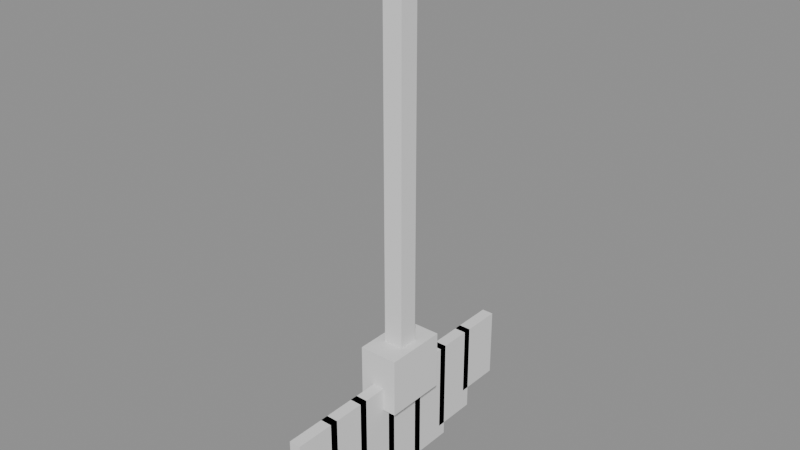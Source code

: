 # Source: SM_Def_SwingBlade.blend  (saved by Blender 4.5.90; exported with 4.5.12 LTS)
import bpy
from mathutils import Matrix  # noqa: F401  (used for matrix-valued properties, if any)

bpy.ops.wm.read_factory_settings(use_empty=True)
scene = bpy.context.scene
scene.name = 'Scene'

# ---- materials (node trees are filled in below, after node groups)
mat_blade_steel = bpy.data.materials.new('blade_steel')
mat_gunmetal = bpy.data.materials.new('gunmetal')

# ---- material node trees

# ---- meshes
me_sm_def_swingblade = bpy.data.meshes.new('SM_Def_SwingBlade')
me_sm_def_swingblade.from_pydata([(0.0, -0.07, -0.035), (0.0, 0.07, -0.035), (0.0175, -0.07, -0.03031), (0.0175, 0.07, -0.03031), (0.03031, -0.07, -0.0175), (0.03031, 0.07, -0.0175), (0.035, -0.07, 0.0), (0.035, 0.07, -6.12e-09), (0.03031, -0.07, 0.0175), (0.03031, 0.07, 0.0175), (0.0175, -0.07, 0.03031), (0.0175, 0.07, 0.03031), (0.0, -0.07, 0.035), (0.0, 0.07, 0.035), (-0.0175, -0.07, 0.03031), (-0.0175, 0.07, 0.03031), (-0.03031, -0.07, 0.0175), (-0.03031, 0.07, 0.0175), (-0.035, -0.07, 0.0), (-0.035, 0.07, -6.12e-09), (-0.03031, -0.07, -0.0175), (-0.03031, 0.07, -0.0175), (-0.0175, -0.07, -0.03031), (-0.0175, 0.07, -0.03031), (-0.025, -0.025, -0.95), (-0.025, -0.025, -1.421e-16), (-0.025, 0.025, -0.95), (-0.025, 0.025, -2.842e-16), (0.025, -0.025, -0.95), (0.025, -0.025, -1.421e-16), (0.025, 0.025, -0.95), (0.025, 0.025, -2.842e-16), (-0.05, -0.08, -1.1), (-0.05, -0.08, -0.95), (-0.05, 0.08, -1.1), (-0.05, 0.08, -0.95), (0.05, -0.08, -1.1), (0.05, -0.08, -0.95), (0.05, 0.08, -1.1), (0.05, 0.08, -0.95), (-0.015, -0.36, -1.22), (-0.015, -0.36, -1.04), (-0.015, -0.24, -1.22), (-0.015, -0.24, -1.04), (0.015, -0.36, -1.22), (0.015, -0.36, -1.04), (0.015, -0.24, -1.22), (0.015, -0.24, -1.04), (-0.015, -0.26, -1.276), (-0.015, -0.26, -1.04), (-0.015, -0.14, -1.276), (-0.015, -0.14, -1.04), (0.015, -0.26, -1.276), (0.015, -0.26, -1.04), (0.015, -0.14, -1.276), (0.015, -0.14, -1.04), (-0.015, -0.16, -1.309), (-0.015, -0.16, -1.04), (-0.015, -0.04, -1.309), (-0.015, -0.04, -1.04), (0.015, -0.16, -1.309), (0.015, -0.16, -1.04), (0.015, -0.04, -1.309), (0.015, -0.04, -1.04), (-0.015, -0.06, -1.32), (-0.015, -0.06, -1.04), (-0.015, 0.06, -1.32), (-0.015, 0.06, -1.04), (0.015, -0.06, -1.32), (0.015, -0.06, -1.04), (0.015, 0.06, -1.32), (0.015, 0.06, -1.04), (-0.015, 0.04, -1.309), (-0.015, 0.04, -1.04), (-0.015, 0.16, -1.309), (-0.015, 0.16, -1.04), (0.015, 0.04, -1.309), (0.015, 0.04, -1.04), (0.015, 0.16, -1.309), (0.015, 0.16, -1.04), (-0.015, 0.14, -1.276), (-0.015, 0.14, -1.04), (-0.015, 0.26, -1.276), (-0.015, 0.26, -1.04), (0.015, 0.14, -1.276), (0.015, 0.14, -1.04), (0.015, 0.26, -1.276), (0.015, 0.26, -1.04), (-0.015, 0.24, -1.22), (-0.015, 0.24, -1.04), (-0.015, 0.36, -1.22), (-0.015, 0.36, -1.04), (0.015, 0.24, -1.22), (0.015, 0.24, -1.04), (0.015, 0.36, -1.22), (0.015, 0.36, -1.04)], [], [(0, 1, 3, 2), (2, 3, 5, 4), (4, 5, 7, 6), (6, 7, 9, 8), (8, 9, 11, 10), (10, 11, 13, 12), (12, 13, 15, 14), (14, 15, 17, 16), (16, 17, 19, 18), (18, 19, 21, 20), (3, 1, 23, 21, 19, 17, 15, 13, 11, 9, 7, 5), (20, 21, 23, 22), (22, 23, 1, 0), (0, 2, 4, 6, 8, 10, 12, 14, 16, 18, 20, 22), (24, 25, 27, 26), (26, 27, 31, 30), (30, 31, 29, 28), (28, 29, 25, 24), (26, 30, 28, 24), (31, 27, 25, 29), (32, 33, 35, 34), (34, 35, 39, 38), (38, 39, 37, 36), (36, 37, 33, 32), (34, 38, 36, 32), (39, 35, 33, 37), (40, 41, 43, 42), (42, 43, 47, 46), (46, 47, 45, 44), (44, 45, 41, 40), (42, 46, 44, 40), (47, 43, 41, 45), (48, 49, 51, 50), (50, 51, 55, 54), (54, 55, 53, 52), (52, 53, 49, 48), (50, 54, 52, 48), (55, 51, 49, 53), (56, 57, 59, 58), (58, 59, 63, 62), (62, 63, 61, 60), (60, 61, 57, 56), (58, 62, 60, 56), (63, 59, 57, 61), (64, 65, 67, 66), (66, 67, 71, 70), (70, 71, 69, 68), (68, 69, 65, 64), (66, 70, 68, 64), (71, 67, 65, 69), (72, 73, 75, 74), (74, 75, 79, 78), (78, 79, 77, 76), (76, 77, 73, 72), (74, 78, 76, 72), (79, 75, 73, 77), (80, 81, 83, 82), (82, 83, 87, 86), (86, 87, 85, 84), (84, 85, 81, 80), (82, 86, 84, 80), (87, 83, 81, 85), (88, 89, 91, 90), (90, 91, 95, 94), (94, 95, 93, 92), (92, 93, 89, 88), (90, 94, 92, 88), (95, 91, 89, 93)])
me_sm_def_swingblade.polygons.foreach_set('material_index', [0, 0, 0, 0, 0, 0, 0, 0, 0, 0, 0, 0, 0, 0, 1, 1, 1, 1, 1, 1, 1, 1, 1, 1, 1, 1, 0, 0, 0, 0, 0, 0, 0, 0, 0, 0, 0, 0, 0, 0, 0, 0, 0, 0, 0, 0, 0, 0, 0, 0, 0, 0, 0, 0, 0, 0, 0, 0, 0, 0, 0, 0, 0, 0, 0, 0, 0, 0])
me_sm_def_swingblade.materials.append(mat_blade_steel)
me_sm_def_swingblade.materials.append(mat_gunmetal)
me_sm_def_swingblade.update()

# ---- objects
ob_sm_def_swingblade = bpy.data.objects.new('SM_Def_SwingBlade', me_sm_def_swingblade)

# ---- transforms, parenting, visibility, modifiers, constraints
ob_sm_def_swingblade.location = (0.0, 0.0, 0.0)

# ---- collection membership
scene.collection.objects.link(ob_sm_def_swingblade)

# ---- scene / render settings (as saved in the file)
scene.frame_start = 1; scene.frame_end = 250; scene.frame_set(1)
scene.render.engine = 'BLENDER_EEVEE_NEXT'
bpy.context.view_layer.update()

# ---- added for rendering (the .blend has no active camera and no usable light): camera, sun + grey world if the file has none
cam_auto = bpy.data.cameras.new('AutoCamera')
cam_auto.lens = 50.0
cam_auto.sensor_width = 36.0
cam_auto.clip_end = 1000.0
ob_auto_camera = bpy.data.objects.new('AutoCamera', cam_auto)
scene.collection.objects.link(ob_auto_camera)
ob_auto_camera.location = (1.42269, -1.70723, 0.495651)
ob_auto_camera.rotation_euler = (1.09748, -7.21219e-08, 0.694738)
scene.camera = ob_auto_camera
light_auto_sun = bpy.data.lights.new('AutoSun', 'SUN')
light_auto_sun.energy = 3.0
light_auto_sun.angle = 0.0523599
ob_auto_sun = bpy.data.objects.new('AutoSun', light_auto_sun)
scene.collection.objects.link(ob_auto_sun)
ob_auto_sun.rotation_euler = (0.872665, 0.174533, 0.523599)
if scene.world is None:
    world_auto = bpy.data.worlds.new('AutoWorld')
    world_auto.color = (0.3, 0.3, 0.3)
    scene.world = world_auto
bpy.context.view_layer.update()
